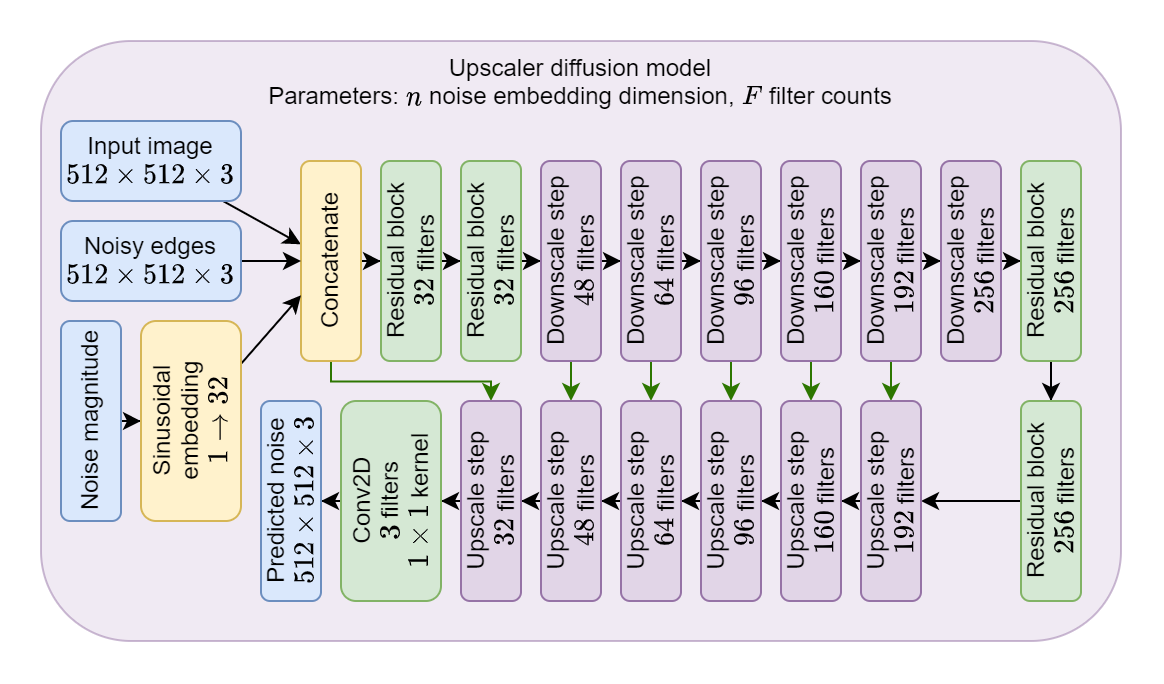

The diagram above was exported from draw.io. Its source (the exported page's mxGraphModel, read from the mxfile embedded in the PNG):
<mxGraphModel dx="546" dy="819" grid="1" gridSize="10" guides="1" tooltips="1" connect="1" arrows="1" fold="1" page="1" pageScale="1" pageWidth="3300" pageHeight="4681" math="1" shadow="0">
  <root>
    <mxCell id="0" />
    <mxCell id="1" parent="0" />
    <mxCell id="7ZNc9QdYcXf0Uin__PVC-1" value="Upscaler diffusion model&lt;br&gt;Parameters: \(n\) noise embedding dimension, \(F\) filter counts" style="rounded=1;whiteSpace=wrap;html=1;fillColor=#e1d5e7;strokeColor=#9673a6;opacity=50;verticalAlign=top;" vertex="1" parent="1">
      <mxGeometry x="90" y="130" width="540" height="300" as="geometry" />
    </mxCell>
    <mxCell id="FyBI2lJIW7ywhzcLaJma-123" value="" style="endArrow=classic;html=1;rounded=0;fillColor=#60a917;strokeColor=#2D7600;edgeStyle=elbowEdgeStyle;elbow=vertical;" parent="1" source="FyBI2lJIW7ywhzcLaJma-3" target="FyBI2lJIW7ywhzcLaJma-121" edge="1">
      <mxGeometry width="50" height="50" relative="1" as="geometry">
        <mxPoint x="240" y="460" as="sourcePoint" />
        <mxPoint x="290" y="410" as="targetPoint" />
      </mxGeometry>
    </mxCell>
    <mxCell id="FyBI2lJIW7ywhzcLaJma-10" style="rounded=0;orthogonalLoop=1;jettySize=auto;html=1;elbow=vertical;" parent="1" source="FyBI2lJIW7ywhzcLaJma-1" target="FyBI2lJIW7ywhzcLaJma-3" edge="1">
      <mxGeometry relative="1" as="geometry" />
    </mxCell>
    <mxCell id="FyBI2lJIW7ywhzcLaJma-1" value="Input image&lt;br&gt;\(512\times 512 \times 3 \)" style="rounded=1;whiteSpace=wrap;html=1;horizontal=1;fillColor=#dae8fc;strokeColor=#6c8ebf;" parent="1" vertex="1">
      <mxGeometry x="100" y="170" width="90" height="40" as="geometry" />
    </mxCell>
    <mxCell id="FyBI2lJIW7ywhzcLaJma-13" style="edgeStyle=orthogonalEdgeStyle;rounded=0;orthogonalLoop=1;jettySize=auto;html=1;" parent="1" source="FyBI2lJIW7ywhzcLaJma-3" target="FyBI2lJIW7ywhzcLaJma-11" edge="1">
      <mxGeometry relative="1" as="geometry" />
    </mxCell>
    <mxCell id="FyBI2lJIW7ywhzcLaJma-3" value="Concatenate" style="rounded=1;whiteSpace=wrap;html=1;horizontal=0;fillColor=#fff2cc;strokeColor=#d6b656;" parent="1" vertex="1">
      <mxGeometry x="220" y="190" width="30" height="100" as="geometry" />
    </mxCell>
    <mxCell id="FyBI2lJIW7ywhzcLaJma-132" style="rounded=0;orthogonalLoop=1;jettySize=auto;html=1;" parent="1" source="FyBI2lJIW7ywhzcLaJma-4" target="FyBI2lJIW7ywhzcLaJma-3" edge="1">
      <mxGeometry relative="1" as="geometry" />
    </mxCell>
    <mxCell id="FyBI2lJIW7ywhzcLaJma-4" value="Noisy edges&lt;br&gt;\(512\times 512 \times 3 \)" style="rounded=1;whiteSpace=wrap;html=1;horizontal=1;fillColor=#dae8fc;strokeColor=#6c8ebf;" parent="1" vertex="1">
      <mxGeometry x="100" y="220" width="90" height="40" as="geometry" />
    </mxCell>
    <mxCell id="FyBI2lJIW7ywhzcLaJma-7" style="edgeStyle=orthogonalEdgeStyle;rounded=0;orthogonalLoop=1;jettySize=auto;html=1;" parent="1" source="FyBI2lJIW7ywhzcLaJma-5" target="FyBI2lJIW7ywhzcLaJma-6" edge="1">
      <mxGeometry relative="1" as="geometry" />
    </mxCell>
    <mxCell id="FyBI2lJIW7ywhzcLaJma-5" value="Noise magnitude" style="rounded=1;whiteSpace=wrap;html=1;horizontal=0;fillColor=#dae8fc;strokeColor=#6c8ebf;" parent="1" vertex="1">
      <mxGeometry x="100" y="270" width="30" height="100" as="geometry" />
    </mxCell>
    <mxCell id="FyBI2lJIW7ywhzcLaJma-131" style="rounded=0;orthogonalLoop=1;jettySize=auto;html=1;" parent="1" source="FyBI2lJIW7ywhzcLaJma-6" target="FyBI2lJIW7ywhzcLaJma-3" edge="1">
      <mxGeometry relative="1" as="geometry" />
    </mxCell>
    <mxCell id="FyBI2lJIW7ywhzcLaJma-6" value="Sinusoidal embedding&lt;br&gt;\(1 \rightarrow 32\)" style="rounded=1;whiteSpace=wrap;html=1;horizontal=0;fillColor=#fff2cc;strokeColor=#d6b656;" parent="1" vertex="1">
      <mxGeometry x="140" y="270" width="50" height="100" as="geometry" />
    </mxCell>
    <mxCell id="FyBI2lJIW7ywhzcLaJma-15" style="edgeStyle=orthogonalEdgeStyle;rounded=0;orthogonalLoop=1;jettySize=auto;html=1;" parent="1" source="FyBI2lJIW7ywhzcLaJma-11" target="FyBI2lJIW7ywhzcLaJma-14" edge="1">
      <mxGeometry relative="1" as="geometry" />
    </mxCell>
    <mxCell id="FyBI2lJIW7ywhzcLaJma-11" value="Residual block&lt;br&gt;\(32\) filters" style="rounded=1;whiteSpace=wrap;html=1;horizontal=0;fillColor=#d5e8d4;strokeColor=#82b366;" parent="1" vertex="1">
      <mxGeometry x="260" y="190" width="30" height="100" as="geometry" />
    </mxCell>
    <mxCell id="FyBI2lJIW7ywhzcLaJma-52" style="edgeStyle=orthogonalEdgeStyle;rounded=0;orthogonalLoop=1;jettySize=auto;html=1;" parent="1" source="FyBI2lJIW7ywhzcLaJma-14" target="FyBI2lJIW7ywhzcLaJma-51" edge="1">
      <mxGeometry relative="1" as="geometry" />
    </mxCell>
    <mxCell id="FyBI2lJIW7ywhzcLaJma-14" value="Residual block&lt;br&gt;\(32\)&amp;nbsp;filters" style="rounded=1;whiteSpace=wrap;html=1;horizontal=0;fillColor=#d5e8d4;strokeColor=#82b366;" parent="1" vertex="1">
      <mxGeometry x="300" y="190" width="30" height="100" as="geometry" />
    </mxCell>
    <mxCell id="FyBI2lJIW7ywhzcLaJma-58" style="edgeStyle=orthogonalEdgeStyle;rounded=0;orthogonalLoop=1;jettySize=auto;html=1;" parent="1" source="FyBI2lJIW7ywhzcLaJma-51" target="FyBI2lJIW7ywhzcLaJma-53" edge="1">
      <mxGeometry relative="1" as="geometry" />
    </mxCell>
    <mxCell id="FyBI2lJIW7ywhzcLaJma-122" style="rounded=0;orthogonalLoop=1;jettySize=auto;html=1;fillColor=#60a917;strokeColor=#2D7600;" parent="1" source="FyBI2lJIW7ywhzcLaJma-51" target="FyBI2lJIW7ywhzcLaJma-120" edge="1">
      <mxGeometry relative="1" as="geometry" />
    </mxCell>
    <mxCell id="FyBI2lJIW7ywhzcLaJma-51" value="Downscale step&lt;br&gt;\(48\) filters" style="rounded=1;whiteSpace=wrap;html=1;horizontal=0;fillColor=#e1d5e7;strokeColor=#9673a6;" parent="1" vertex="1">
      <mxGeometry x="340" y="190" width="30" height="100" as="geometry" />
    </mxCell>
    <mxCell id="FyBI2lJIW7ywhzcLaJma-59" style="edgeStyle=orthogonalEdgeStyle;rounded=0;orthogonalLoop=1;jettySize=auto;html=1;" parent="1" source="FyBI2lJIW7ywhzcLaJma-53" target="FyBI2lJIW7ywhzcLaJma-54" edge="1">
      <mxGeometry relative="1" as="geometry" />
    </mxCell>
    <mxCell id="FyBI2lJIW7ywhzcLaJma-97" style="rounded=0;orthogonalLoop=1;jettySize=auto;html=1;fillColor=#60a917;strokeColor=#2D7600;" parent="1" source="FyBI2lJIW7ywhzcLaJma-53" target="FyBI2lJIW7ywhzcLaJma-95" edge="1">
      <mxGeometry relative="1" as="geometry" />
    </mxCell>
    <mxCell id="FyBI2lJIW7ywhzcLaJma-53" value="Downscale step&lt;br&gt;\(64\) filters" style="rounded=1;whiteSpace=wrap;html=1;horizontal=0;fillColor=#e1d5e7;strokeColor=#9673a6;" parent="1" vertex="1">
      <mxGeometry x="380" y="190" width="30" height="100" as="geometry" />
    </mxCell>
    <mxCell id="FyBI2lJIW7ywhzcLaJma-60" style="edgeStyle=orthogonalEdgeStyle;rounded=0;orthogonalLoop=1;jettySize=auto;html=1;" parent="1" source="FyBI2lJIW7ywhzcLaJma-54" target="FyBI2lJIW7ywhzcLaJma-55" edge="1">
      <mxGeometry relative="1" as="geometry" />
    </mxCell>
    <mxCell id="FyBI2lJIW7ywhzcLaJma-94" style="rounded=0;orthogonalLoop=1;jettySize=auto;html=1;fillColor=#60a917;strokeColor=#2D7600;" parent="1" source="FyBI2lJIW7ywhzcLaJma-54" target="FyBI2lJIW7ywhzcLaJma-92" edge="1">
      <mxGeometry relative="1" as="geometry" />
    </mxCell>
    <mxCell id="FyBI2lJIW7ywhzcLaJma-54" value="Downscale step&lt;br&gt;\(96\) filters" style="rounded=1;whiteSpace=wrap;html=1;horizontal=0;fillColor=#e1d5e7;strokeColor=#9673a6;" parent="1" vertex="1">
      <mxGeometry x="420" y="190" width="30" height="100" as="geometry" />
    </mxCell>
    <mxCell id="FyBI2lJIW7ywhzcLaJma-61" style="edgeStyle=orthogonalEdgeStyle;rounded=0;orthogonalLoop=1;jettySize=auto;html=1;" parent="1" source="FyBI2lJIW7ywhzcLaJma-55" target="FyBI2lJIW7ywhzcLaJma-56" edge="1">
      <mxGeometry relative="1" as="geometry" />
    </mxCell>
    <mxCell id="FyBI2lJIW7ywhzcLaJma-91" style="rounded=0;orthogonalLoop=1;jettySize=auto;html=1;fillColor=#60a917;strokeColor=#2D7600;" parent="1" source="FyBI2lJIW7ywhzcLaJma-55" target="FyBI2lJIW7ywhzcLaJma-89" edge="1">
      <mxGeometry relative="1" as="geometry" />
    </mxCell>
    <mxCell id="FyBI2lJIW7ywhzcLaJma-55" value="Downscale step&lt;br&gt;\(160\) filters" style="rounded=1;whiteSpace=wrap;html=1;horizontal=0;fillColor=#e1d5e7;strokeColor=#9673a6;" parent="1" vertex="1">
      <mxGeometry x="460" y="190" width="30" height="100" as="geometry" />
    </mxCell>
    <mxCell id="FyBI2lJIW7ywhzcLaJma-62" style="edgeStyle=orthogonalEdgeStyle;rounded=0;orthogonalLoop=1;jettySize=auto;html=1;" parent="1" source="FyBI2lJIW7ywhzcLaJma-56" target="FyBI2lJIW7ywhzcLaJma-57" edge="1">
      <mxGeometry relative="1" as="geometry" />
    </mxCell>
    <mxCell id="FyBI2lJIW7ywhzcLaJma-87" style="rounded=0;orthogonalLoop=1;jettySize=auto;html=1;fillColor=#60a917;strokeColor=#2D7600;" parent="1" source="FyBI2lJIW7ywhzcLaJma-56" target="FyBI2lJIW7ywhzcLaJma-86" edge="1">
      <mxGeometry relative="1" as="geometry" />
    </mxCell>
    <mxCell id="FyBI2lJIW7ywhzcLaJma-56" value="Downscale step&lt;br&gt;\(192\) filters" style="rounded=1;whiteSpace=wrap;html=1;horizontal=0;fillColor=#e1d5e7;strokeColor=#9673a6;" parent="1" vertex="1">
      <mxGeometry x="500" y="190" width="30" height="100" as="geometry" />
    </mxCell>
    <mxCell id="FyBI2lJIW7ywhzcLaJma-64" style="edgeStyle=orthogonalEdgeStyle;rounded=0;orthogonalLoop=1;jettySize=auto;html=1;" parent="1" source="FyBI2lJIW7ywhzcLaJma-57" target="FyBI2lJIW7ywhzcLaJma-63" edge="1">
      <mxGeometry relative="1" as="geometry" />
    </mxCell>
    <mxCell id="FyBI2lJIW7ywhzcLaJma-57" value="Downscale step&lt;br&gt;\(256\) filters" style="rounded=1;whiteSpace=wrap;html=1;horizontal=0;fillColor=#e1d5e7;strokeColor=#9673a6;" parent="1" vertex="1">
      <mxGeometry x="540" y="190" width="30" height="100" as="geometry" />
    </mxCell>
    <mxCell id="FyBI2lJIW7ywhzcLaJma-66" style="edgeStyle=orthogonalEdgeStyle;rounded=0;orthogonalLoop=1;jettySize=auto;html=1;" parent="1" source="FyBI2lJIW7ywhzcLaJma-63" target="FyBI2lJIW7ywhzcLaJma-65" edge="1">
      <mxGeometry relative="1" as="geometry" />
    </mxCell>
    <mxCell id="FyBI2lJIW7ywhzcLaJma-63" value="Residual block&lt;br&gt;\(256\)&amp;nbsp;filters" style="rounded=1;whiteSpace=wrap;html=1;horizontal=0;fillColor=#d5e8d4;strokeColor=#82b366;" parent="1" vertex="1">
      <mxGeometry x="580" y="190" width="30" height="100" as="geometry" />
    </mxCell>
    <mxCell id="FyBI2lJIW7ywhzcLaJma-118" style="edgeStyle=orthogonalEdgeStyle;rounded=0;orthogonalLoop=1;jettySize=auto;html=1;" parent="1" source="FyBI2lJIW7ywhzcLaJma-65" target="FyBI2lJIW7ywhzcLaJma-86" edge="1">
      <mxGeometry relative="1" as="geometry" />
    </mxCell>
    <mxCell id="FyBI2lJIW7ywhzcLaJma-65" value="Residual block&lt;br&gt;\(256\)&amp;nbsp;filters" style="rounded=1;whiteSpace=wrap;html=1;horizontal=0;fillColor=#d5e8d4;strokeColor=#82b366;" parent="1" vertex="1">
      <mxGeometry x="580" y="310" width="30" height="100" as="geometry" />
    </mxCell>
    <mxCell id="FyBI2lJIW7ywhzcLaJma-90" style="edgeStyle=orthogonalEdgeStyle;rounded=0;orthogonalLoop=1;jettySize=auto;html=1;" parent="1" source="FyBI2lJIW7ywhzcLaJma-86" target="FyBI2lJIW7ywhzcLaJma-89" edge="1">
      <mxGeometry relative="1" as="geometry" />
    </mxCell>
    <mxCell id="FyBI2lJIW7ywhzcLaJma-86" value="Upscale step&lt;br&gt;\(192\) filters" style="rounded=1;whiteSpace=wrap;html=1;horizontal=0;fillColor=#e1d5e7;strokeColor=#9673a6;" parent="1" vertex="1">
      <mxGeometry x="500" y="310" width="30" height="100" as="geometry" />
    </mxCell>
    <mxCell id="FyBI2lJIW7ywhzcLaJma-93" style="edgeStyle=orthogonalEdgeStyle;rounded=0;orthogonalLoop=1;jettySize=auto;html=1;" parent="1" source="FyBI2lJIW7ywhzcLaJma-89" target="FyBI2lJIW7ywhzcLaJma-92" edge="1">
      <mxGeometry relative="1" as="geometry" />
    </mxCell>
    <mxCell id="FyBI2lJIW7ywhzcLaJma-89" value="Upscale step&lt;br&gt;\(160\) filters" style="rounded=1;whiteSpace=wrap;html=1;horizontal=0;fillColor=#e1d5e7;strokeColor=#9673a6;" parent="1" vertex="1">
      <mxGeometry x="460" y="310" width="30" height="100" as="geometry" />
    </mxCell>
    <mxCell id="FyBI2lJIW7ywhzcLaJma-96" style="edgeStyle=orthogonalEdgeStyle;rounded=0;orthogonalLoop=1;jettySize=auto;html=1;" parent="1" source="FyBI2lJIW7ywhzcLaJma-92" target="FyBI2lJIW7ywhzcLaJma-95" edge="1">
      <mxGeometry relative="1" as="geometry" />
    </mxCell>
    <mxCell id="FyBI2lJIW7ywhzcLaJma-92" value="Upscale step&lt;br&gt;\(96\) filters" style="rounded=1;whiteSpace=wrap;html=1;horizontal=0;fillColor=#e1d5e7;strokeColor=#9673a6;" parent="1" vertex="1">
      <mxGeometry x="420" y="310" width="30" height="100" as="geometry" />
    </mxCell>
    <mxCell id="FyBI2lJIW7ywhzcLaJma-124" style="edgeStyle=orthogonalEdgeStyle;rounded=0;orthogonalLoop=1;jettySize=auto;html=1;" parent="1" source="FyBI2lJIW7ywhzcLaJma-95" target="FyBI2lJIW7ywhzcLaJma-120" edge="1">
      <mxGeometry relative="1" as="geometry" />
    </mxCell>
    <mxCell id="FyBI2lJIW7ywhzcLaJma-95" value="Upscale step&lt;br&gt;\(64\) filters" style="rounded=1;whiteSpace=wrap;html=1;horizontal=0;fillColor=#e1d5e7;strokeColor=#9673a6;" parent="1" vertex="1">
      <mxGeometry x="380" y="310" width="30" height="100" as="geometry" />
    </mxCell>
    <mxCell id="FyBI2lJIW7ywhzcLaJma-125" style="edgeStyle=orthogonalEdgeStyle;rounded=0;orthogonalLoop=1;jettySize=auto;html=1;" parent="1" source="FyBI2lJIW7ywhzcLaJma-120" target="FyBI2lJIW7ywhzcLaJma-121" edge="1">
      <mxGeometry relative="1" as="geometry" />
    </mxCell>
    <mxCell id="FyBI2lJIW7ywhzcLaJma-120" value="Upscale step&lt;br&gt;\(48\) filters" style="rounded=1;whiteSpace=wrap;html=1;horizontal=0;fillColor=#e1d5e7;strokeColor=#9673a6;" parent="1" vertex="1">
      <mxGeometry x="340" y="310" width="30" height="100" as="geometry" />
    </mxCell>
    <mxCell id="FyBI2lJIW7ywhzcLaJma-128" style="edgeStyle=orthogonalEdgeStyle;rounded=0;orthogonalLoop=1;jettySize=auto;html=1;entryX=1;entryY=0.5;entryDx=0;entryDy=0;" parent="1" source="FyBI2lJIW7ywhzcLaJma-121" target="FyBI2lJIW7ywhzcLaJma-126" edge="1">
      <mxGeometry relative="1" as="geometry" />
    </mxCell>
    <mxCell id="FyBI2lJIW7ywhzcLaJma-121" value="Upscale step&lt;br&gt;\(32\) filters" style="rounded=1;whiteSpace=wrap;html=1;horizontal=0;fillColor=#e1d5e7;strokeColor=#9673a6;" parent="1" vertex="1">
      <mxGeometry x="300" y="310" width="30" height="100" as="geometry" />
    </mxCell>
    <mxCell id="FyBI2lJIW7ywhzcLaJma-130" style="edgeStyle=orthogonalEdgeStyle;rounded=0;orthogonalLoop=1;jettySize=auto;html=1;" parent="1" source="FyBI2lJIW7ywhzcLaJma-126" target="FyBI2lJIW7ywhzcLaJma-129" edge="1">
      <mxGeometry relative="1" as="geometry" />
    </mxCell>
    <mxCell id="FyBI2lJIW7ywhzcLaJma-126" value="Conv2D&lt;br&gt;\(3\) filters&lt;br&gt;\(1 \times 1\) kernel" style="rounded=1;whiteSpace=wrap;html=1;horizontal=0;fillColor=#d5e8d4;strokeColor=#82b366;" parent="1" vertex="1">
      <mxGeometry x="240" y="310" width="50" height="100" as="geometry" />
    </mxCell>
    <mxCell id="FyBI2lJIW7ywhzcLaJma-129" value="Predicted noise&lt;br&gt;\(512 \times 512 \times 3\)" style="rounded=1;whiteSpace=wrap;html=1;horizontal=0;fillColor=#dae8fc;strokeColor=#6c8ebf;" parent="1" vertex="1">
      <mxGeometry x="200" y="310" width="30" height="100" as="geometry" />
    </mxCell>
  </root>
</mxGraphModel>